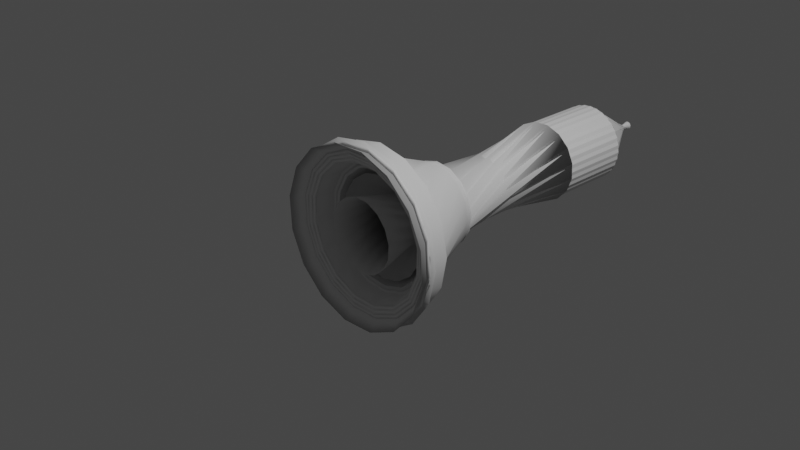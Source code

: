 # Source: nekakav_lik.blend  (saved by Blender 3.3.6; exported with 4.5.12 LTS)
import bpy
from mathutils import Matrix  # noqa: F401  (used for matrix-valued properties, if any)

bpy.ops.wm.read_factory_settings(use_empty=True)
scene = bpy.context.scene
scene.name = 'Scene'

# ---- collections
col_collection = bpy.data.collections.new('Collection'); scene.collection.children.link(col_collection)

# ---- world
world_world = bpy.data.worlds.new('World'); scene.world = world_world
world_world.use_nodes = True; world_world.node_tree.nodes.clear()
_N = world_world.node_tree.nodes; _L = world_world.node_tree.links
n0 = _N.new('ShaderNodeOutputWorld'); n0.name = 'World Output'; n0.location = (300, 300)
n1 = _N.new('ShaderNodeBackground'); n1.name = 'Background'; n1.location = (10, 300)
n1.inputs[0].default_value = (0.05088, 0.05088, 0.05088, 1.0)
_L.new(n1.outputs[0], n0.inputs[0])
n0.is_active_output = True
world_world.color = (0.05088, 0.05088, 0.05088)
world_world.use_sun_shadow = False
world_world.sun_shadow_jitter_overblur = 0.0

# ---- cameras
cam_camera = bpy.data.cameras.new('Camera')
cam_camera.clip_end = 100.0
cam_camera.ortho_scale = 7.314

# ---- lights
light_light = bpy.data.lights.new('Light', 'POINT')
light_light.transmission_factor = 0.0
light_light.energy = 1000.0
light_light.shadow_soft_size = 0.1
light_light.shadow_maximum_resolution = 0.006
light_light.use_absolute_resolution = True

# ---- meshes
me_vert = bpy.data.meshes.new('Vert')
me_vert.from_pydata([(0.58, 0.2173, 0.1944), (2.207, 0.3749, -0.2707), (2.194, 0.3809, -0.2433), (0.5904, 0.3183, 0.2573), (0.5791, 0.3238, 0.2825), (0.5878, 0.3451, 0.2837), (0.5741, 0.3527, 0.315), (0.5661, 0.3367, 0.3168), (0.4892, 0.3459, 0.3531), (-0.2539, 0.2192, 0.7846), (-0.2743, 0.2063, 0.8116), (-0.2746, 0.2065, 0.8123), (-0.4108, 0.2528, 0.7644), (-0.417, 0.2558, 0.7782), (-0.417, 0.2586, 0.7804), (-0.2728, 0.2273, 0.8258), (-0.249, 0.2755, 0.8213), (-0.2251, 0.2981, 0.7957), (-0.2202, 0.3127, 0.7985), (-0.2198, 0.3173, 0.8015), (-0.2302, 0.3109, 0.8154), (-0.2166, 0.3356, 0.8105), (-0.2303, 0.346, 0.844), (-0.3988, 0.3464, 0.8182), (-0.4145, 0.3531, 0.8526), (-0.4229, 0.3448, 0.8611), (-0.426, 0.334, 0.8582), (-0.4521, 0.3039, 0.8816), (-0.4624, 0.3468, 0.9354), (-0.4723, 0.2701, 0.8913), (-0.4825, 0.2779, 0.9165), (-0.4928, 0.2318, 0.898), (-0.4863, 0.2305, 0.885), (-0.6198, 0.2249, 0.9604), (-0.499, 0.1865, 0.8726), (-0.4876, 0.1952, 0.8587), (-0.4991, 0.1752, 0.8636), (-0.4945, 0.153, 0.8371), (-0.4809, 0.1711, 0.8269), (-0.4914, 0.1431, 0.8235), (-0.4816, 0.1298, 0.7946), (-0.468, 0.1516, 0.7873), (-0.4761, 0.1253, 0.7808), (-0.4627, 0.1198, 0.7518), (-0.4543, 0.1384, 0.7515), (-0.4583, 0.1157, 0.7404), (-0.2739, 0.07264, 0.7025), (-0.2491, 0.08527, 0.667), (-0.2623, 0.05759, 0.669), (-0.2459, 0.04966, 0.6323), (-0.2459, 0.04966, 0.6323), (-0.2323, 0.07906, 0.6311), (0.1607, 0.1621, 0.3156), (-0.2318, 0.005937, 0.5709), (0.1646, 0.08826, 0.2485), (-0.514, 0.3957, 0.1127), (2.195, -0.4275, -0.01578), (3.064, -0.4275, -0.01578), (2.195, -0.4205, 0.06908), (3.064, -0.4205, 0.06908), (2.195, -0.397, 0.1509), (3.064, -0.397, 0.1509), (2.195, -0.3581, 0.2266), (3.064, -0.3581, 0.2266), (2.195, -0.3051, 0.2933), (3.064, -0.3051, 0.2933), (2.195, -0.2402, 0.3483), (3.064, -0.2402, 0.3483), (2.195, -0.1657, 0.3897), (3.064, -0.1657, 0.3897), (2.195, -0.08462, 0.4157), (3.064, -0.08462, 0.4157), (2.195, -2.778e-05, 0.4253), (3.064, -2.785e-05, 0.4253), (2.195, 0.08483, 0.4183), (3.064, 0.08483, 0.4183), (2.195, 0.1667, 0.3949), (3.064, 0.1667, 0.3949), (2.195, 0.2424, 0.3559), (3.064, 0.2424, 0.3559), (2.195, 0.3091, 0.303), (3.064, 0.3091, 0.303), (2.195, 0.3641, 0.238), (3.064, 0.3641, 0.238), (2.195, 0.4054, 0.1635), (3.064, 0.4054, 0.1635), (2.195, 0.4314, 0.08246), (3.064, 0.4314, 0.08246), (2.195, 0.4411, -0.002137), (3.064, 0.4411, -0.002136), (2.195, 0.4341, -0.08699), (3.064, 0.4341, -0.08699), (2.195, 0.4106, -0.1689), (3.064, 0.4106, -0.1689), (2.195, 0.3717, -0.2446), (3.064, 0.3717, -0.2446), (2.195, 0.3187, -0.3112), (3.064, 0.3187, -0.3112), (2.195, 0.2537, -0.3663), (3.064, 0.2537, -0.3663), (2.195, 0.1793, -0.4076), (3.064, 0.1793, -0.4076), (2.195, 0.09821, -0.4336), (3.064, 0.09821, -0.4336), (2.195, 0.01362, -0.4432), (3.064, 0.01362, -0.4432), (2.195, -0.07124, -0.4362), (3.064, -0.07124, -0.4362), (2.195, -0.1531, -0.4128), (3.064, -0.1531, -0.4128), (2.195, -0.2288, -0.3738), (3.064, -0.2288, -0.3738), (2.195, -0.2955, -0.3209), (3.064, -0.2955, -0.3209), (2.195, -0.3505, -0.2559), (3.064, -0.3505, -0.2559), (2.195, -0.3918, -0.1815), (3.84, 0.04416, 0.01307), (2.195, -0.4178, -0.1004), (3.064, -0.4178, -0.1004)], [(0, 1), (1, 2), (2, 3), (3, 4), (4, 5), (5, 6), (6, 7), (7, 8), (8, 9), (9, 10), (10, 11), (11, 12), (12, 13), (13, 14), (14, 15), (15, 16), (16, 17), (17, 18), (18, 19), (19, 20), (20, 21), (21, 22), (22, 23), (23, 24), (24, 25), (25, 26), (26, 27), (27, 28), (28, 29), (29, 30), (30, 31), (31, 32), (32, 33), (33, 34), (34, 35), (35, 36), (36, 37), (37, 38), (38, 39), (39, 40), (40, 41), (41, 42), (42, 43), (43, 44), (44, 45), (45, 46), (46, 47), (47, 48), (48, 49), (49, 50), (50, 51), (51, 52), (52, 53), (53, 54), (54, 55)], [(56, 57, 59, 58), (58, 59, 61, 60), (60, 61, 63, 62), (62, 63, 65, 64), (64, 65, 67, 66), (66, 67, 69, 68), (68, 69, 71, 70), (70, 71, 73, 72), (72, 73, 75, 74), (74, 75, 77, 76), (76, 77, 79, 78), (78, 79, 81, 80), (80, 81, 83, 82), (82, 83, 85, 84), (84, 85, 87, 86), (86, 87, 89, 88), (88, 89, 91, 90), (90, 91, 93, 92), (92, 93, 95, 94), (94, 95, 97, 96), (96, 97, 99, 98), (98, 99, 101, 100), (100, 101, 103, 102), (102, 103, 105, 104), (104, 105, 107, 106), (106, 107, 109, 108), (108, 109, 111, 110), (110, 111, 113, 112), (112, 113, 115, 114), (114, 115, 117, 116), (59, 57, 119, 117, 115, 113, 111, 109, 107, 105, 103, 101, 99, 97, 95, 93, 91, 89, 87, 85, 83, 81, 79, 77, 75, 73, 71, 69, 67, 65, 63, 61), (116, 117, 119, 118), (118, 119, 57, 56), (56, 58, 60, 62, 64, 66, 68, 70, 72, 74, 76, 78, 80, 82, 84, 86, 88, 90, 92, 94, 96, 98, 100, 102, 104, 106, 108, 110, 112, 114, 116, 118)])
_uv = me_vert.uv_layers.new(name='UVMap')
_uv.uv.foreach_set('vector', [1.0, 0.5, 1.0, 1.0, 0.9688, 1.0, 0.9688, 0.5, 0.9688, 0.5, 0.9688, 1.0, 0.9375, 1.0, 0.9375, 0.5, 0.9375, 0.5, 0.9375, 1.0, 0.9062, 1.0, 0.9062, 0.5, 0.9062, 0.5, 0.9062, 1.0, 0.875, 1.0, 0.875, 0.5, 0.875, 0.5, 0.875, 1.0, 0.8438, 1.0, 0.8438, 0.5, 0.8438, 0.5, 0.8438, 1.0, 0.8125, 1.0, 0.8125, 0.5, 0.8125, 0.5, 0.8125, 1.0, 0.7812, 1.0, 0.7812, 0.5, 0.7812, 0.5, 0.7812, 1.0, 0.75, 1.0, 0.75, 0.5, 0.75, 0.5, 0.75, 1.0, 0.7188, 1.0, 0.7188, 0.5, 0.7188, 0.5, 0.7188, 1.0, 0.6875, 1.0, 0.6875, 0.5, 0.6875, 0.5, 0.6875, 1.0, 0.6562, 1.0, 0.6562, 0.5, 0.6562, 0.5, 0.6562, 1.0, 0.625, 1.0, 0.625, 0.5, 0.625, 0.5, 0.625, 1.0, 0.5938, 1.0, 0.5938, 0.5, 0.5938, 0.5, 0.5938, 1.0, 0.5625, 1.0, 0.5625, 0.5, 0.5625, 0.5, 0.5625, 1.0, 0.5312, 1.0, 0.5312, 0.5, 0.5312, 0.5, 0.5312, 1.0, 0.5, 1.0, 0.5, 0.5, 0.5, 0.5, 0.5, 1.0, 0.4688, 1.0, 0.4688, 0.5, 0.4688, 0.5, 0.4688, 1.0, 0.4375, 1.0, 0.4375, 0.5, 0.4375, 0.5, 0.4375, 1.0, 0.4062, 1.0, 0.4062, 0.5, 0.4062, 0.5, 0.4062, 1.0, 0.375, 1.0, 0.375, 0.5, 0.375, 0.5, 0.375, 1.0, 0.3438, 1.0, 0.3438, 0.5, 0.3438, 0.5, 0.3438, 1.0, 0.3125, 1.0, 0.3125, 0.5, 0.3125, 0.5, 0.3125, 1.0, 0.2812, 1.0, 0.2812, 0.5, 0.2812, 0.5, 0.2812, 1.0, 0.25, 1.0, 0.25, 0.5, 0.25, 0.5, 0.25, 1.0, 0.2188, 1.0, 0.2188, 0.5, 0.2188, 0.5, 0.2188, 1.0, 0.1875, 1.0, 0.1875, 0.5, 0.1875, 0.5, 0.1875, 1.0, 0.1562, 1.0, 0.1562, 0.5, 0.1562, 0.5, 0.1562, 1.0, 0.125, 1.0, 0.125, 0.5, 0.125, 0.5, 0.125, 1.0, 0.09375, 1.0, 0.09375, 0.5, 0.09375, 0.5, 0.09375, 1.0, 0.0625, 1.0, 0.0625, 0.5, 0.2968, 0.4854, 0.25, 0.49, 0.2032, 0.4854, 0.1582, 0.4717, 0.1167, 0.4496, 0.08029, 0.4197, 0.05045, 0.3833, 0.02827, 0.3418, 0.01461, 0.2968, 0.01, 0.25, 0.01461, 0.2032, 0.02827, 0.1582, 0.05045, 0.1167, 0.08029, 0.08029, 0.1167, 0.05045, 0.1582, 0.02827, 0.2032, 0.01461, 0.25, 0.01, 0.2968, 0.01461, 0.3418, 0.02827, 0.3833, 0.05045, 0.4197, 0.08029, 0.4496, 0.1167, 0.4717, 0.1582, 0.4854, 0.2032, 0.49, 0.25, 0.4854, 0.2968, 0.4717, 0.3418, 0.4496, 0.3833, 0.4197, 0.4197, 0.3833, 0.4496, 0.3418, 0.4717, 0.0625, 0.5, 0.0625, 1.0, 0.03125, 1.0, 0.03125, 0.5, 0.03125, 0.5, 0.03125, 1.0, 0.0, 1.0, 0.0, 0.5, 0.75, 0.49, 0.7968, 0.4854, 0.8418, 0.4717, 0.8833, 0.4496, 0.9197, 0.4197, 0.9496, 0.3833, 0.9717, 0.3418, 0.9854, 0.2968, 0.99, 0.25, 0.9854, 0.2032, 0.9717, 0.1582, 0.9496, 0.1167, 0.9197, 0.08029, 0.8833, 0.05045, 0.8418, 0.02827, 0.7968, 0.01461, 0.75, 0.01, 0.7032, 0.01461, 0.6582, 0.02827, 0.6167, 0.05045, 0.5803, 0.08029, 0.5504, 0.1167, 0.5283, 0.1582, 0.5146, 0.2032, 0.51, 0.25, 0.5146, 0.2968, 0.5283, 0.3418, 0.5504, 0.3833, 0.5803, 0.4197, 0.6167, 0.4496, 0.6582, 0.4717, 0.7032, 0.4854])
me_vert.update()

# ---- objects
ob_light = bpy.data.objects.new('Light', light_light)
ob_camera = bpy.data.objects.new('Camera', cam_camera)
ob_vert = bpy.data.objects.new('Vert', me_vert)

# ---- transforms, parenting, visibility, modifiers, constraints
ob_light.location = (4.076, 1.005, 5.904)
ob_light.rotation_euler = (0.6503, 0.05522, 1.866)
ob_light.lock_rotations_4d = False
ob_light.empty_display_type = 'ARROWS'
ob_light.color = (0.0, 0.0, 0.0, 0.0)
ob_light.lineart.crease_threshold = 0.0
ob_camera.location = (7.359, -6.926, 4.958)
ob_camera.rotation_euler = (1.109, 0.0, 0.8149)
ob_camera.lock_rotations_4d = False
ob_camera.empty_display_type = 'ARROWS'
ob_camera.color = (0.0, 0.0, 0.0, 0.0)
ob_camera.display_type = 'WIRE'
ob_camera.lineart.crease_threshold = 0.0
ob_vert.location = (0.01537, -0.02318, -0.007122)
ob_vert.rotation_euler = (4.697, 3.142, 4.712)
_m = ob_vert.modifiers.new('Screw', 'SCREW')
_m.axis = 'X'

# ---- collection membership
col_collection.objects.link(ob_light)
col_collection.objects.link(ob_camera)
col_collection.objects.link(ob_vert)

# ---- scene / render settings (as saved in the file)
scene.camera = ob_camera
scene.frame_start = 1; scene.frame_end = 250; scene.frame_set(1)
scene.render.engine = 'BLENDER_EEVEE_NEXT'
scene.cycles.sampling_pattern = 'TABULATED_SOBOL'
scene.cycles.use_light_tree = False
scene.view_settings.view_transform = 'Filmic'
bpy.context.view_layer.update()
